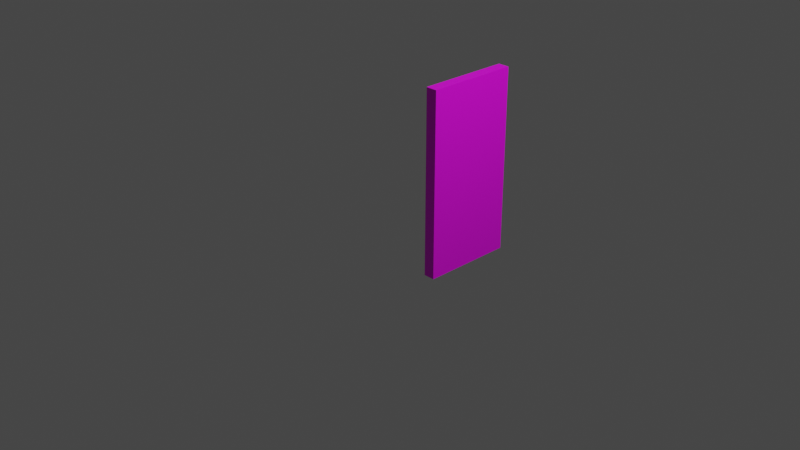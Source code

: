 # Source: door_opened.blend  (saved by Blender 2.83.19; exported with 4.5.12 LTS)
import bpy
from mathutils import Matrix  # noqa: F401  (used for matrix-valued properties, if any)

bpy.ops.wm.read_factory_settings(use_empty=True)
scene = bpy.context.scene
scene.name = 'Scene'

# ---- collections
col_collection = bpy.data.collections.new('Collection'); scene.collection.children.link(col_collection)

# ---- images (referenced by path relative to the original .blend; pixels are not part of the script)
import os
ASSET_DIR = os.environ.get("B2B_ASSET_DIR", "")  # directory of the original .blend (textures are referenced by path, not embedded)
HERE = os.path.dirname(os.path.abspath(__file__))  # packed textures are extracted next to this script under _unpacked/

def load_image(name, relpath, width, height, colorspace="sRGB"):
    """Load a texture the original file referenced (path relative to the .blend, or extracted next to this script)."""
    p = next((c for c in (os.path.join(HERE, relpath), os.path.join(ASSET_DIR, relpath)) if relpath and os.path.exists(c)), "")
    if p:
        img = bpy.data.images.load(p, check_existing=True)
        img.name = name
    else:  # same state as the original file: an image datablock whose file is absent (Cycles renders it pink)
        img = bpy.data.images.new(name, width, height)
        img.source = "FILE"
        img.filepath = "//" + (relpath or name)
    img.colorspace_settings.name = colorspace
    return img
img_door_apple_tree_png = load_image('door_apple_tree.png', 'door_apple_tree.png', 1024, 1024, 'sRGB')

# ---- materials (node trees are filled in below, after node groups)
mat_none_001 = bpy.data.materials.new('none.001')
mat_none_001.use_transparent_shadow = False

# ---- material node trees
mat_none_001.use_nodes = True; mat_none_001.node_tree.nodes.clear()
_N = mat_none_001.node_tree.nodes; _L = mat_none_001.node_tree.links
n0 = _N.new('ShaderNodeBsdfPrincipled'); n0.name = 'Principled BSDF'; n0.location = (10, 300)
n0.distribution = 'GGX'
n0.subsurface_method = 'BURLEY'
n0.inputs[3].default_value = 1.45
n0.inputs[27].default_value = (0.0, 0.0, 0.0, 1.0)
n0.inputs[28].default_value = 1.0
n1 = _N.new('ShaderNodeOutputMaterial'); n1.name = 'Material Output'; n1.location = (300, 300)
n2 = _N.new('ShaderNodeTexImage'); n2.name = 'Image Texture'; n2.location = (-280, 274)
n2.image = img_door_apple_tree_png
n2.interpolation = 'Closest'
_L.new(n0.outputs[0], n1.inputs[0])
_L.new(n2.outputs[0], n0.inputs[0])
n1.is_active_output = True

# ---- world
world_world = bpy.data.worlds.new('World'); scene.world = world_world
world_world.use_nodes = True; world_world.node_tree.nodes.clear()
_N = world_world.node_tree.nodes; _L = world_world.node_tree.links
n0 = _N.new('ShaderNodeOutputWorld'); n0.name = 'World Output'; n0.location = (300, 300)
n1 = _N.new('ShaderNodeBackground'); n1.name = 'Background'; n1.location = (10, 300)
n1.inputs[0].default_value = (0.05088, 0.05088, 0.05088, 1.0)
_L.new(n1.outputs[0], n0.inputs[0])
n0.is_active_output = True
world_world.color = (0.05088, 0.05088, 0.05088)
world_world.use_sun_shadow = False
world_world.sun_shadow_jitter_overblur = 0.0

# ---- cameras
cam_camera = bpy.data.cameras.new('Camera')
cam_camera.clip_end = 100.0
cam_camera.ortho_scale = 7.314

# ---- lights
light_light = bpy.data.lights.new('Light', 'POINT')
light_light.transmission_factor = 0.0
light_light.energy = 1000.0
light_light.shadow_soft_size = 0.1
light_light.shadow_maximum_resolution = 0.006
light_light.use_absolute_resolution = True

# ---- meshes
me_converted_out_001 = bpy.data.meshes.new('converted_out.001')
me_converted_out_001.from_pydata([(-0.3757, -0.5, -0.0001515), (-0.3757, -0.5, 0.9999), (-0.3757, 1.5, 0.9999), (-0.3757, 1.5, -0.0001567), (-0.4997, -0.5, -0.0001515), (-0.4997, -0.5, 0.9998), (-0.4997, 1.5, 0.9999), (-0.4997, 1.5, -0.0001517)], [], [(0, 1, 2, 3), (4, 5, 6, 7), (0, 3, 7, 4), (1, 2, 6, 5), (0, 1, 5, 4), (3, 2, 6, 7)])
_uv = me_converted_out_001.uv_layers.new(name='UVMap')
_uv.uv.foreach_set('vector', [0.1, 0.05556, 0.9, 0.05556, 0.9, 0.9444, 0.1, 0.9444, 0.1, 0.05556, 0.9, 0.05556, 0.9, 0.9444, 0.1, 0.9444, 0.1, 0.0, 0.1, 1.0, 0.0, 1.0, 0.0, 0.0, 1.0, 0.0, 1.0, 1.0, 0.9, 1.0, 0.9, 0.0, 0.9, 0.05556, 0.1, 0.05556, 0.1, 0.0, 0.9, 0.0, 0.1, 0.9444, 0.9, 0.9444, 0.9, 1.0, 0.1, 1.0])
me_converted_out_001.materials.append(mat_none_001)
me_converted_out_001.use_remesh_fix_poles = True
me_converted_out_001.use_remesh_preserve_attributes = False
me_converted_out_001.use_mirror_vertex_groups = False
me_converted_out_001.update()

# ---- objects
ob_light = bpy.data.objects.new('Light', light_light)
ob_camera = bpy.data.objects.new('Camera', cam_camera)
ob_door_opened = bpy.data.objects.new('door_opened', me_converted_out_001)

# ---- transforms, parenting, visibility, modifiers, constraints
ob_light.location = (4.076, 1.005, 5.904)
ob_light.rotation_euler = (0.6503, 0.05522, 1.866)
ob_light.lock_rotations_4d = False
ob_light.empty_display_type = 'ARROWS'
ob_light.color = (0.0, 0.0, 0.0, 0.0)
ob_light.lineart.crease_threshold = 0.0
ob_camera.location = (7.359, -6.926, 4.958)
ob_camera.rotation_euler = (1.109, 0.0, 0.8149)
ob_camera.lock_rotations_4d = False
ob_camera.empty_display_type = 'ARROWS'
ob_camera.color = (0.0, 0.0, 0.0, 0.0)
ob_camera.display_type = 'WIRE'
ob_camera.lineart.crease_threshold = 0.0
ob_door_opened.location = (0.8747, 0.9999, 0.0)
ob_door_opened.rotation_euler = (1.571, -0.0, 0.0)
ob_door_opened.lineart.crease_threshold = 0.0

# ---- collection membership
col_collection.objects.link(ob_light)
col_collection.objects.link(ob_camera)
col_collection.objects.link(ob_door_opened)

# ---- scene / render settings (as saved in the file)
scene.camera = ob_camera
scene.frame_start = 1; scene.frame_end = 250; scene.frame_set(1)
scene.render.engine = 'BLENDER_EEVEE_NEXT'
scene.cycles.use_denoising = False
scene.cycles.samples = 128
scene.cycles.sampling_pattern = 'TABULATED_SOBOL'
scene.cycles.use_adaptive_sampling = False
scene.cycles.use_light_tree = False
scene.view_settings.view_transform = 'Filmic'
bpy.context.view_layer.update()
